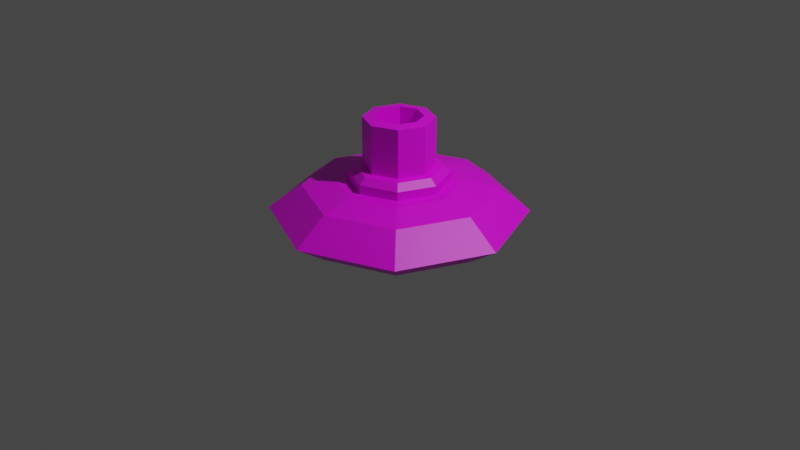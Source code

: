 # Source: barrel.blend  (saved by Blender 3.0.42; exported with 4.5.12 LTS)
import bpy
from mathutils import Matrix  # noqa: F401  (used for matrix-valued properties, if any)

bpy.ops.wm.read_factory_settings(use_empty=True)
scene = bpy.context.scene
scene.name = 'Scene'

# ---- collections
col_collection = bpy.data.collections.new('Collection'); scene.collection.children.link(col_collection)

# ---- images (referenced by path relative to the original .blend; pixels are not part of the script)
import os
ASSET_DIR = os.environ.get("B2B_ASSET_DIR", "")  # directory of the original .blend (textures are referenced by path, not embedded)
HERE = os.path.dirname(os.path.abspath(__file__))  # packed textures are extracted next to this script under _unpacked/

def load_image(name, relpath, width, height, colorspace="sRGB"):
    """Load a texture the original file referenced (path relative to the .blend, or extracted next to this script)."""
    p = next((c for c in (os.path.join(HERE, relpath), os.path.join(ASSET_DIR, relpath)) if relpath and os.path.exists(c)), "")
    if p:
        img = bpy.data.images.load(p, check_existing=True)
        img.name = name
    else:  # same state as the original file: an image datablock whose file is absent (Cycles renders it pink)
        img = bpy.data.images.new(name, width, height)
        img.source = "FILE"
        img.filepath = "//" + (relpath or name)
    img.colorspace_settings.name = colorspace
    return img
img_pallete_png = load_image('pallete.png', 'Images/pallete.png', 1024, 1024, 'sRGB')

# ---- materials (node trees are filled in below, after node groups)
mat_material_001 = bpy.data.materials.new('Material.001')
mat_material_001.use_transparent_shadow = False

# ---- material node trees
mat_material_001.use_nodes = True; mat_material_001.node_tree.nodes.clear()
_N = mat_material_001.node_tree.nodes; _L = mat_material_001.node_tree.links
n0 = _N.new('ShaderNodeBsdfPrincipled'); n0.name = 'Principled BSDF'; n0.location = (10, 300)
n0.distribution = 'GGX'
n0.subsurface_method = 'RANDOM_WALK_SKIN'
n0.inputs[3].default_value = 1.45
n0.inputs[27].default_value = (0.0, 0.0, 0.0, 1.0)
n0.inputs[28].default_value = 1.0
n1 = _N.new('ShaderNodeOutputMaterial'); n1.name = 'Material Output'; n1.location = (300, 300)
n2 = _N.new('ShaderNodeTexImage'); n2.name = 'Image Texture'; n2.location = (-341, 61)
n2.image = img_pallete_png
_L.new(n0.outputs[0], n1.inputs[0])
_L.new(n2.outputs[0], n0.inputs[0])
n1.is_active_output = True

# ---- world
world_world = bpy.data.worlds.new('World'); scene.world = world_world
world_world.use_nodes = True; world_world.node_tree.nodes.clear()
_N = world_world.node_tree.nodes; _L = world_world.node_tree.links
n0 = _N.new('ShaderNodeOutputWorld'); n0.name = 'World Output'; n0.location = (300, 300)
n1 = _N.new('ShaderNodeBackground'); n1.name = 'Background'; n1.location = (10, 300)
n1.inputs[0].default_value = (0.05088, 0.05088, 0.05088, 1.0)
_L.new(n1.outputs[0], n0.inputs[0])
n0.is_active_output = True
world_world.color = (0.05088, 0.05088, 0.05088)
world_world.use_sun_shadow = False
world_world.sun_shadow_jitter_overblur = 0.0

# ---- cameras
cam_camera = bpy.data.cameras.new('Camera')
cam_camera.clip_end = 100.0
cam_camera.ortho_scale = 7.314

# ---- lights
light_light = bpy.data.lights.new('Light', 'POINT')
light_light.transmission_factor = 0.0
light_light.energy = 1000.0
light_light.shadow_soft_size = 0.1
light_light.shadow_maximum_resolution = 0.006
light_light.use_absolute_resolution = True

# ---- meshes
me_plane_001 = bpy.data.meshes.new('Plane.001')
me_plane_001.from_pydata([(0.002667, 0.9966, -0.1013), (-0.7044, 0.7037, -0.1013), (-0.9973, -0.003378, -0.1013), (-0.7044, -0.7105, -0.1013), (0.002667, -1.003, -0.1013), (0.7098, -0.7105, -0.1013), (1.003, -0.003377, -0.1013), (0.7098, 0.7037, -0.1013), (-0.9275, 0.9267, 0.1147), (0.002667, 1.312, 0.1147), (-1.313, -0.003378, 0.1147), (-0.9275, -0.9335, 0.1147), (0.002667, -1.319, 0.1147), (0.9328, -0.9335, 0.1147), (1.318, -0.003377, 0.1147), (0.9328, 0.9267, 0.1147), (-0.3639, 0.3631, 0.4378), (0.002667, 0.515, 0.4378), (-0.5157, -0.003378, 0.4378), (-0.3639, -0.3699, 0.4378), (0.002667, -0.5217, 0.4378), (0.3692, -0.3699, 0.4378), (0.521, -0.003377, 0.4378), (0.3692, 0.3631, 0.4378), (-0.4502, 0.4495, 0.4378), (0.002667, 0.637, 0.4378), (-0.6378, -0.003378, 0.4378), (-0.4502, -0.4562, 0.4378), (0.002667, -0.6438, 0.4378), (0.4555, -0.4562, 0.4378), (0.6431, -0.003377, 0.4378), (0.4555, 0.4495, 0.4378), (-0.2536, 0.2529, 0.5987), (0.002667, 0.359, 0.5987), (-0.3597, -0.003378, 0.5987), (-0.2536, -0.2596, 0.5987), (0.002667, -0.3658, 0.5987), (0.2589, -0.2596, 0.5987), (0.365, -0.003377, 0.5987), (0.2589, 0.2529, 0.5987), (-0.1709, 0.1702, 1.118), (0.002667, 0.2421, 1.118), (-0.2428, -0.003377, 1.118), (-0.1709, -0.177, 1.118), (0.002667, -0.2489, 1.118), (0.1763, -0.177, 1.118), (0.2482, -0.003377, 1.118), (0.1763, 0.1702, 1.118), (-0.2536, 0.2529, 1.104), (0.002667, 0.359, 1.104), (-0.3597, -0.003378, 1.104), (-0.2536, -0.2596, 1.104), (0.002667, -0.3658, 1.104), (0.2589, -0.2596, 1.104), (0.365, -0.003377, 1.104), (0.2589, 0.2529, 1.104), (-0.1709, 0.1702, 0.1275), (0.002667, 0.2421, 0.1275), (-0.2428, -0.003377, 0.1275), (-0.1709, -0.177, 0.1275), (0.002667, -0.2489, 0.1275), (0.1763, -0.177, 0.1275), (0.2482, -0.003377, 0.1275), (0.1763, 0.1702, 0.1275), (-0.9752, -0.003378, 0.3676), (-0.6888, 0.6881, 0.3676), (0.6941, 0.6881, 0.3676), (0.9806, -0.003377, 0.3676), (0.6941, -0.6949, 0.3676), (0.002667, -0.9813, 0.3676), (-0.6888, -0.6949, 0.3676), (0.002667, 0.9745, 0.3676), (-0.3639, 0.3631, 0.5325), (-0.3132, 0.3125, 0.5987), (0.002667, 0.4433, 0.5987), (0.002667, 0.515, 0.5325), (-0.5157, -0.003378, 0.5325), (-0.444, -0.003378, 0.5987), (-0.3639, -0.3699, 0.5325), (-0.3132, -0.3193, 0.5987), (0.002667, -0.5217, 0.5325), (0.002667, -0.4501, 0.5987), (0.3692, -0.3699, 0.5325), (0.3185, -0.3193, 0.5987), (0.521, -0.003377, 0.5325), (0.4494, -0.003377, 0.5987), (0.3692, 0.3631, 0.5325), (0.3185, 0.3125, 0.5987)], [], [(5, 6, 14, 13), (65, 64, 26, 24), (2, 3, 11, 10), (6, 7, 15, 14), (3, 4, 12, 11), (0, 1, 8, 9), (7, 0, 9, 15), (4, 5, 13, 12), (1, 0, 7, 6, 5, 4, 3, 2), (1, 2, 10, 8), (35, 34, 77, 79), (67, 66, 31, 30), (69, 68, 29, 28), (64, 70, 27, 26), (71, 65, 24, 25), (66, 71, 25, 31), (68, 67, 30, 29), (70, 69, 28, 27), (16, 17, 25, 24), (18, 16, 24, 26), (19, 18, 26, 27), (20, 19, 27, 28), (21, 20, 28, 29), (22, 21, 29, 30), (23, 22, 30, 31), (17, 23, 31, 25), (38, 39, 55, 54), (39, 38, 85, 87), (37, 36, 81, 83), (33, 39, 87, 74), (38, 37, 83, 85), (36, 35, 79, 81), (34, 32, 73, 77), (17, 16, 72, 75), (16, 18, 76, 72), (18, 19, 78, 76), (19, 20, 80, 78), (20, 21, 82, 80), (21, 22, 84, 82), (22, 23, 86, 84), (23, 17, 75, 86), (46, 47, 63, 62), (36, 37, 53, 52), (34, 35, 51, 50), (33, 32, 48, 49), (39, 33, 49, 55), (37, 38, 54, 53), (35, 36, 52, 51), (32, 34, 50, 48), (40, 41, 49, 48), (42, 40, 48, 50), (43, 42, 50, 51), (44, 43, 51, 52), (45, 44, 52, 53), (46, 45, 53, 54), (47, 46, 54, 55), (41, 47, 55, 49), (56, 58, 59, 60, 61, 62, 63, 57), (44, 45, 61, 60), (42, 43, 59, 58), (41, 40, 56, 57), (47, 41, 57, 63), (45, 46, 62, 61), (43, 44, 60, 59), (40, 42, 58, 56), (11, 12, 69, 70), (13, 14, 67, 68), (15, 9, 71, 66), (9, 8, 65, 71), (10, 11, 70, 64), (12, 13, 68, 69), (14, 15, 66, 67), (8, 10, 64, 65), (73, 74, 75, 72), (77, 73, 72, 76), (79, 77, 76, 78), (81, 79, 78, 80), (83, 81, 80, 82), (85, 83, 82, 84), (87, 85, 84, 86), (74, 87, 86, 75), (32, 33, 74, 73)])
_uv = me_plane_001.uv_layers.new(name='UVMap')
_uv.uv.foreach_set('vector', [0.9342, 0.9173, 0.9369, 0.9173, 0.9373, 0.9183, 0.9337, 0.9183, 0.357, 0.5345, 0.3543, 0.5345, 0.3548, 0.5334, 0.3566, 0.5334, 0.9342, 0.9107, 0.9322, 0.9126, 0.9312, 0.9122, 0.9337, 0.9097, 0.9369, 0.9173, 0.9388, 0.9154, 0.9399, 0.9158, 0.9373, 0.9183, 0.9322, 0.9126, 0.9322, 0.9154, 0.9312, 0.9158, 0.9312, 0.9122, 0.9388, 0.9126, 0.9369, 0.9107, 0.9373, 0.9097, 0.9399, 0.9122, 0.9388, 0.9154, 0.9388, 0.9126, 0.9399, 0.9122, 0.9399, 0.9158, 0.9322, 0.9154, 0.9342, 0.9173, 0.9337, 0.9183, 0.9312, 0.9158, 0.9369, 0.9107, 0.9388, 0.9126, 0.9388, 0.9154, 0.9369, 0.9173, 0.9342, 0.9173, 0.9322, 0.9154, 0.9322, 0.9126, 0.9342, 0.9107, 0.9369, 0.9107, 0.9342, 0.9107, 0.9337, 0.9097, 0.9373, 0.9097, 0.929, 0.9241, 0.9283, 0.9248, 0.928, 0.9247, 0.9289, 0.9238, 0.4171, 0.557, 0.419, 0.5589, 0.4178, 0.5594, 0.4166, 0.5581, 0.4125, 0.5589, 0.4144, 0.557, 0.4149, 0.5581, 0.4136, 0.5594, 0.4144, 0.5635, 0.4125, 0.5616, 0.4136, 0.5611, 0.4149, 0.5623, 0.419, 0.5616, 0.4171, 0.5635, 0.4166, 0.5623, 0.4178, 0.5611, 0.3589, 0.5299, 0.3589, 0.5326, 0.3578, 0.5321, 0.3578, 0.5304, 0.3543, 0.528, 0.357, 0.528, 0.3566, 0.5291, 0.3548, 0.5291, 0.3525, 0.5326, 0.3525, 0.5299, 0.3536, 0.5304, 0.3536, 0.5321, 0.9321, 0.5661, 0.9331, 0.5651, 0.9335, 0.5653, 0.9323, 0.5665, 0.9307, 0.5661, 0.9321, 0.5661, 0.9323, 0.5665, 0.9305, 0.5665, 0.9297, 0.5651, 0.9307, 0.5661, 0.9305, 0.5665, 0.9293, 0.5653, 0.9297, 0.5637, 0.9297, 0.5651, 0.9293, 0.5653, 0.9293, 0.5635, 0.9307, 0.5627, 0.9297, 0.5637, 0.9293, 0.5635, 0.9305, 0.5623, 0.9321, 0.5627, 0.9307, 0.5627, 0.9305, 0.5623, 0.9323, 0.5623, 0.9331, 0.5637, 0.9321, 0.5627, 0.9323, 0.5623, 0.9335, 0.5635, 0.9331, 0.5651, 0.9331, 0.5637, 0.9335, 0.5635, 0.9335, 0.5653, 0.6885, 0.9195, 0.6885, 0.9188, 0.6903, 0.9188, 0.6903, 0.9195, 0.93, 0.9265, 0.9307, 0.9258, 0.931, 0.9259, 0.9301, 0.9267, 0.9307, 0.9248, 0.93, 0.9241, 0.9301, 0.9238, 0.931, 0.9247, 0.929, 0.9265, 0.93, 0.9265, 0.9301, 0.9267, 0.9289, 0.9267, 0.9307, 0.9258, 0.9307, 0.9248, 0.931, 0.9247, 0.931, 0.9259, 0.93, 0.9241, 0.929, 0.9241, 0.9289, 0.9238, 0.9301, 0.9238, 0.9283, 0.9248, 0.9283, 0.9258, 0.928, 0.9259, 0.928, 0.9247, 0.9278, 0.9246, 0.9278, 0.926, 0.9271, 0.926, 0.9271, 0.9246, 0.9278, 0.926, 0.9278, 0.927, 0.9271, 0.927, 0.9271, 0.926, 0.9269, 0.9173, 0.9269, 0.9163, 0.9276, 0.9163, 0.9276, 0.9173, 0.9269, 0.9163, 0.9269, 0.9149, 0.9276, 0.9149, 0.9276, 0.9163, 0.9269, 0.9149, 0.9269, 0.9139, 0.9276, 0.9139, 0.9276, 0.9149, 0.9259, 0.927, 0.9259, 0.9256, 0.9266, 0.9256, 0.9266, 0.927, 0.9259, 0.9256, 0.9259, 0.9246, 0.9266, 0.9246, 0.9266, 0.9256, 0.9278, 0.9236, 0.9278, 0.9246, 0.9271, 0.9246, 0.9271, 0.9236, 0.9285, 0.9173, 0.9289, 0.9173, 0.9289, 0.9212, 0.9285, 0.9212, 0.6885, 0.9212, 0.6885, 0.9205, 0.6903, 0.9205, 0.6903, 0.9212, 0.6898, 0.9131, 0.6905, 0.9131, 0.6905, 0.9149, 0.6898, 0.9149, 0.6896, 0.9166, 0.6896, 0.9156, 0.6914, 0.9156, 0.6914, 0.9166, 0.6896, 0.9173, 0.6896, 0.9166, 0.6914, 0.9166, 0.6914, 0.9173, 0.6885, 0.9205, 0.6885, 0.9195, 0.6903, 0.9195, 0.6903, 0.9205, 0.6905, 0.9131, 0.6914, 0.9131, 0.6914, 0.9149, 0.6905, 0.9149, 0.6896, 0.9156, 0.6896, 0.9149, 0.6914, 0.9149, 0.6914, 0.9156, 0.4343, 0.6942, 0.4338, 0.6938, 0.4339, 0.6934, 0.4346, 0.6941, 0.4343, 0.6949, 0.4343, 0.6942, 0.4346, 0.6941, 0.4346, 0.6951, 0.4338, 0.6954, 0.4343, 0.6949, 0.4346, 0.6951, 0.4339, 0.6958, 0.4331, 0.6954, 0.4338, 0.6954, 0.4339, 0.6958, 0.433, 0.6958, 0.4326, 0.6949, 0.4331, 0.6954, 0.433, 0.6958, 0.4323, 0.6951, 0.4326, 0.6942, 0.4326, 0.6949, 0.4323, 0.6951, 0.4323, 0.6941, 0.4331, 0.6938, 0.4326, 0.6942, 0.4323, 0.6941, 0.433, 0.6934, 0.4338, 0.6938, 0.4331, 0.6938, 0.433, 0.6934, 0.4339, 0.6934, 0.9307, 0.9142, 0.9312, 0.9146, 0.9312, 0.9153, 0.9307, 0.9158, 0.9301, 0.9158, 0.9296, 0.9153, 0.9296, 0.9146, 0.9301, 0.9142, 0.9301, 0.9158, 0.9307, 0.9158, 0.9307, 0.9197, 0.9301, 0.9197, 0.9307, 0.9197, 0.9312, 0.9197, 0.9312, 0.9236, 0.9307, 0.9236, 0.9296, 0.9197, 0.9301, 0.9197, 0.9301, 0.9236, 0.9296, 0.9236, 0.9289, 0.9173, 0.9296, 0.9173, 0.9296, 0.9212, 0.9289, 0.9212, 0.9307, 0.9158, 0.9312, 0.9158, 0.9312, 0.9197, 0.9307, 0.9197, 0.9296, 0.9158, 0.9301, 0.9158, 0.9301, 0.9197, 0.9296, 0.9197, 0.9301, 0.9197, 0.9307, 0.9197, 0.9307, 0.9236, 0.9301, 0.9236, 0.4425, 0.5558, 0.4425, 0.5522, 0.4436, 0.5527, 0.4436, 0.5554, 0.445, 0.5497, 0.4486, 0.5497, 0.4481, 0.5508, 0.4455, 0.5508, 0.4511, 0.5522, 0.4511, 0.5558, 0.45, 0.5554, 0.45, 0.5527, 0.4366, 0.5538, 0.4341, 0.5563, 0.4336, 0.5552, 0.4355, 0.5533, 0.4305, 0.5563, 0.428, 0.5538, 0.4291, 0.5533, 0.431, 0.5552, 0.428, 0.5502, 0.4305, 0.5476, 0.431, 0.5487, 0.4291, 0.5506, 0.4341, 0.5476, 0.4366, 0.5502, 0.4355, 0.5506, 0.4336, 0.5487, 0.4486, 0.5584, 0.445, 0.5584, 0.4455, 0.5572, 0.4481, 0.5572, 0.928, 0.9259, 0.9289, 0.9267, 0.9271, 0.9246, 0.9271, 0.926, 0.928, 0.9247, 0.928, 0.9259, 0.9271, 0.926, 0.9271, 0.927, 0.9289, 0.9238, 0.928, 0.9247, 0.9278, 0.9246, 0.9288, 0.9236, 0.9301, 0.9238, 0.9289, 0.9238, 0.9288, 0.9236, 0.9302, 0.9236, 0.931, 0.9247, 0.9301, 0.9238, 0.9302, 0.9236, 0.9312, 0.9246, 0.9269, 0.9257, 0.9269, 0.9269, 0.9266, 0.927, 0.9266, 0.9256, 0.9269, 0.9246, 0.9269, 0.9255, 0.9266, 0.9256, 0.9266, 0.9246, 0.9269, 0.9245, 0.9269, 0.9236, 0.9271, 0.9236, 0.9271, 0.9246, 0.9283, 0.9258, 0.929, 0.9265, 0.9289, 0.9267, 0.928, 0.9259])
me_plane_001.materials.append(mat_material_001)
me_plane_001.use_remesh_fix_poles = True
me_plane_001.use_remesh_preserve_attributes = False
me_plane_001.update()

# ---- objects
ob_light = bpy.data.objects.new('Light', light_light)
ob_camera = bpy.data.objects.new('Camera', cam_camera)
ob_plane = bpy.data.objects.new('Plane', me_plane_001)

# ---- transforms, parenting, visibility, modifiers, constraints
ob_light.location = (4.076, 1.005, 5.904)
ob_light.rotation_euler = (0.6503, 0.05522, 1.866)
ob_light.lock_rotations_4d = False
ob_light.empty_display_type = 'ARROWS'
ob_light.color = (0.0, 0.0, 0.0, 0.0)
ob_light.lineart.crease_threshold = 0.0
ob_camera.location = (7.359, -6.926, 4.958)
ob_camera.rotation_euler = (1.109, 0.0, 0.8149)
ob_camera.lock_rotations_4d = False
ob_camera.empty_display_type = 'ARROWS'
ob_camera.color = (0.0, 0.0, 0.0, 0.0)
ob_camera.display_type = 'WIRE'
ob_camera.lineart.crease_threshold = 0.0
ob_plane.location = (0.0, 0.0, 0.0)

# ---- collection membership
col_collection.objects.link(ob_light)
col_collection.objects.link(ob_camera)
col_collection.objects.link(ob_plane)

# ---- scene / render settings (as saved in the file)
scene.camera = ob_camera
scene.frame_start = 1; scene.frame_end = 250; scene.frame_set(1)
scene.render.engine = 'BLENDER_EEVEE_NEXT'
scene.cycles.sampling_pattern = 'TABULATED_SOBOL'
scene.cycles.use_light_tree = False
scene.view_settings.view_transform = 'Filmic'
bpy.context.view_layer.update()
